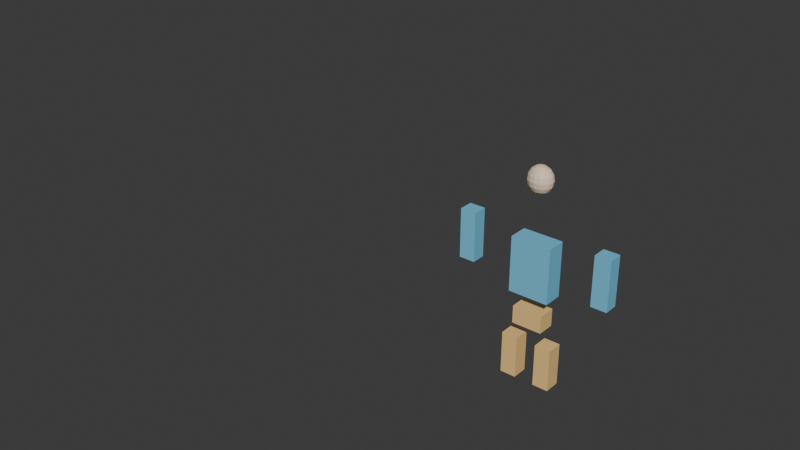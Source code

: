 # Source: player-hero-rigged.blend  (saved by Blender 4.5.91; exported with 4.5.12 LTS)
import bpy
from mathutils import Matrix  # noqa: F401  (used for matrix-valued properties, if any)

bpy.ops.wm.read_factory_settings(use_empty=True)
scene = bpy.context.scene
scene.name = 'Scene'

# ---- collections
col_collection = bpy.data.collections.new('Collection'); scene.collection.children.link(col_collection)

# ---- materials (node trees are filled in below, after node groups)
mat_hero_body_mat = bpy.data.materials.new('hero_body_mat')
mat_hero_accent_mat = bpy.data.materials.new('hero_accent_mat')
mat_hero_limb_mat = bpy.data.materials.new('hero_limb_mat')

# ---- material node trees
mat_hero_body_mat.use_nodes = True; mat_hero_body_mat.node_tree.nodes.clear()
_N = mat_hero_body_mat.node_tree.nodes; _L = mat_hero_body_mat.node_tree.links
n0 = _N.new('ShaderNodeBsdfPrincipled'); n0.name = 'Принципиальный BSDF'; n0.location = (-200, 100)
n0.inputs[0].default_value = (0.18, 0.58, 0.82, 1.0)
n0.inputs[2].default_value = 0.42
n1 = _N.new('ShaderNodeOutputMaterial'); n1.name = 'Вывод материала'; n1.location = (200, 100)
_L.new(n0.outputs[0], n1.inputs[0])
n1.is_active_output = True
mat_hero_accent_mat.use_nodes = True; mat_hero_accent_mat.node_tree.nodes.clear()
_N = mat_hero_accent_mat.node_tree.nodes; _L = mat_hero_accent_mat.node_tree.links
n0 = _N.new('ShaderNodeBsdfPrincipled'); n0.name = 'Принципиальный BSDF'; n0.location = (-200, 100)
n0.inputs[0].default_value = (0.94, 0.62, 0.24, 1.0)
n0.inputs[2].default_value = 0.35
n1 = _N.new('ShaderNodeOutputMaterial'); n1.name = 'Вывод материала'; n1.location = (200, 100)
_L.new(n0.outputs[0], n1.inputs[0])
n1.is_active_output = True
mat_hero_limb_mat.use_nodes = True; mat_hero_limb_mat.node_tree.nodes.clear()
_N = mat_hero_limb_mat.node_tree.nodes; _L = mat_hero_limb_mat.node_tree.links
n0 = _N.new('ShaderNodeBsdfPrincipled'); n0.name = 'Принципиальный BSDF'; n0.location = (-200, 100)
n0.inputs[0].default_value = (0.9, 0.69, 0.52, 1.0)
n0.inputs[2].default_value = 0.58
n1 = _N.new('ShaderNodeOutputMaterial'); n1.name = 'Вывод материала'; n1.location = (200, 100)
_L.new(n0.outputs[0], n1.inputs[0])
n1.is_active_output = True

# ---- world
world_world = bpy.data.worlds.new('World'); scene.world = world_world
world_world.use_nodes = True; world_world.node_tree.nodes.clear()
_N = world_world.node_tree.nodes; _L = world_world.node_tree.links
n0 = _N.new('ShaderNodeOutputWorld'); n0.name = 'World Output'; n0.location = (200, 100)
n1 = _N.new('ShaderNodeBackground'); n1.name = 'Background'; n1.location = (-200, 100)
n1.inputs[0].default_value = (0.05088, 0.05088, 0.05088, 1.0)
_L.new(n1.outputs[0], n0.inputs[0])
n0.is_active_output = True
world_world.color = (0.05088, 0.05088, 0.05088)
world_world.sun_shadow_jitter_overblur = 0.0

# ---- meshes
me_x = bpy.data.meshes.new('Куб')
me_x.from_pydata([(-0.225, -0.11, -0.31), (-0.225, -0.11, 0.31), (-0.225, 0.11, -0.31), (-0.225, 0.11, 0.31), (0.225, -0.11, -0.31), (0.225, -0.11, 0.31), (0.225, 0.11, -0.31), (0.225, 0.11, 0.31)], [], [(0, 1, 3, 2), (2, 3, 7, 6), (6, 7, 5, 4), (4, 5, 1, 0), (2, 6, 4, 0), (7, 3, 1, 5)])
_uv = me_x.uv_layers.new(name='UVКарта')
_uv.uv.foreach_set('vector', [0.375, 0.0, 0.625, 0.0, 0.625, 0.25, 0.375, 0.25, 0.375, 0.25, 0.625, 0.25, 0.625, 0.5, 0.375, 0.5, 0.375, 0.5, 0.625, 0.5, 0.625, 0.75, 0.375, 0.75, 0.375, 0.75, 0.625, 0.75, 0.625, 1.0, 0.375, 1.0, 0.125, 0.5, 0.375, 0.5, 0.375, 0.75, 0.125, 0.75, 0.625, 0.5, 0.875, 0.5, 0.875, 0.75, 0.625, 0.75])
me_x.materials.append(mat_hero_body_mat)
me_x.update()
me_001 = bpy.data.meshes.new('Куб.001')
me_001.from_pydata([(-0.17, -0.1, -0.1), (-0.17, -0.1, 0.1), (-0.17, 0.1, -0.1), (-0.17, 0.1, 0.1), (0.17, -0.1, -0.1), (0.17, -0.1, 0.1), (0.17, 0.1, -0.1), (0.17, 0.1, 0.1)], [], [(0, 1, 3, 2), (2, 3, 7, 6), (6, 7, 5, 4), (4, 5, 1, 0), (2, 6, 4, 0), (7, 3, 1, 5)])
_uv = me_001.uv_layers.new(name='UVКарта')
_uv.uv.foreach_set('vector', [0.375, 0.0, 0.625, 0.0, 0.625, 0.25, 0.375, 0.25, 0.375, 0.25, 0.625, 0.25, 0.625, 0.5, 0.375, 0.5, 0.375, 0.5, 0.625, 0.5, 0.625, 0.75, 0.375, 0.75, 0.375, 0.75, 0.625, 0.75, 0.625, 1.0, 0.375, 1.0, 0.125, 0.5, 0.375, 0.5, 0.375, 0.75, 0.125, 0.75, 0.625, 0.5, 0.875, 0.5, 0.875, 0.75, 0.625, 0.75])
me_001.materials.append(mat_hero_accent_mat)
me_001.update()
me_x_1 = bpy.data.meshes.new('Сфера')
me_x_1.from_pydata([(0.0, 0.1109, 0.0574), (0.0, 0.12, 0.0), (0.0, 0.1109, -0.0574), (0.0, 0.04592, -0.1386), (0.0205, 0.04243, 0.1386), (0.03788, 0.07839, 0.1061), (0.0495, 0.1024, 0.0574), (0.05358, 0.1109, 0.0), (0.0495, 0.1024, -0.0574), (0.03788, 0.07839, -0.1061), (0.0205, 0.04243, -0.1386), (0.03788, 0.03247, 0.1386), (0.07, 0.06, 0.1061), (0.09146, 0.07839, 0.0574), (0.09899, 0.08485, 0.0), (0.09146, 0.07839, -0.0574), (0.07, 0.06, -0.1061), (0.03788, 0.03247, -0.1386), (0.0495, 0.01757, 0.1386), (0.09146, 0.03247, 0.1061), (0.1195, 0.04243, 0.0574), (0.1293, 0.04592, 0.0), (0.1195, 0.04243, -0.0574), (0.09146, 0.03247, -0.1061), (0.0495, 0.01757, -0.1386), (0.05358, -5.364e-09, 0.1386), (0.09899, -1.073e-08, 0.1061), (0.1293, -1.431e-08, 0.0574), (0.14, -1.788e-08, 0.0), (0.1293, -1.431e-08, -0.0574), (0.09899, -1.073e-08, -0.1061), (0.05358, -5.364e-09, -0.1386), (0.0495, -0.01757, 0.1386), (0.09146, -0.03247, 0.1061), (0.1195, -0.04243, 0.0574), (0.1293, -0.04592, 0.0), (0.1195, -0.04243, -0.0574), (0.09146, -0.03247, -0.1061), (0.0495, -0.01757, -0.1386), (0.03788, -0.03247, 0.1386), (0.07, -0.06, 0.1061), (0.09146, -0.07839, 0.0574), (0.09899, -0.08485, 0.0), (0.09146, -0.07839, -0.0574), (0.07, -0.06, -0.1061), (0.03788, -0.03247, -0.1386), (0.0205, -0.04243, 0.1386), (0.03788, -0.07839, 0.1061), (0.0495, -0.1024, 0.0574), (0.05358, -0.1109, 0.0), (0.0495, -0.1024, -0.0574), (0.03788, -0.07839, -0.1061), (0.0205, -0.04243, -0.1386), (-1.669e-08, -0.04592, 0.1386), (-3.129e-08, -0.08485, 0.1061), (-3.338e-08, -0.1109, 0.0574), (-5.007e-08, -0.12, 0.0), (-3.338e-08, -0.1109, -0.0574), (-3.129e-08, -0.08485, -0.1061), (-1.669e-08, -0.04592, -0.1386), (0.0, 0.0, -0.15), (0.0, 0.0, 0.15), (-0.0205, -0.04243, 0.1386), (-0.03788, -0.07839, 0.1061), (-0.0495, -0.1024, 0.0574), (-0.05358, -0.1109, 0.0), (-0.0495, -0.1024, -0.0574), (-0.03788, -0.07839, -0.1061), (-0.0205, -0.04243, -0.1386), (-0.03788, -0.03247, 0.1386), (-0.07, -0.06, 0.1061), (-0.09146, -0.07839, 0.0574), (-0.09899, -0.08485, 0.0), (-0.09146, -0.07839, -0.0574), (-0.07, -0.06, -0.1061), (-0.03788, -0.03247, -0.1386), (-0.0495, -0.01757, 0.1386), (-0.09146, -0.03247, 0.1061), (-0.1195, -0.04243, 0.0574), (-0.1293, -0.04592, 0.0), (-0.1195, -0.04243, -0.0574), (-0.09146, -0.03247, -0.1061), (-0.0495, -0.01757, -0.1386), (-0.05358, 2.146e-08, 0.1386), (-0.09899, 3.934e-08, 0.1061), (-0.1293, 4.292e-08, 0.0574), (-0.14, 6.08e-08, 0.0), (-0.1293, 4.292e-08, -0.0574), (-0.09899, 3.934e-08, -0.1061), (-0.05358, 2.146e-08, -0.1386), (-0.0495, 0.01757, 0.1386), (-0.09146, 0.03247, 0.1061), (-0.1195, 0.04243, 0.0574), (-0.1293, 0.04592, 0.0), (-0.1195, 0.04243, -0.0574), (-0.09146, 0.03247, -0.1061), (-0.0495, 0.01757, -0.1386), (-0.03788, 0.03247, 0.1386), (-0.07, 0.06, 0.1061), (-0.09146, 0.07839, 0.0574), (-0.09899, 0.08485, 0.0), (-0.09146, 0.07839, -0.0574), (-0.07, 0.06, -0.1061), (-0.03788, 0.03247, -0.1386), (-0.0205, 0.04243, 0.1386), (-0.03788, 0.07839, 0.1061), (-0.0495, 0.1024, 0.0574), (-0.05358, 0.1109, 0.0), (-0.0495, 0.1024, -0.0574), (-0.03788, 0.07839, -0.1061), (-0.0205, 0.04243, -0.1386), (3.338e-08, 0.04592, 0.1386), (6.258e-08, 0.08485, 0.1061), (6.258e-08, 0.08485, -0.1061)], [], [(113, 2, 8, 9), (1, 0, 6, 7), (112, 111, 4, 5), (3, 113, 9, 10), (2, 1, 7, 8), (0, 112, 5, 6), (111, 61, 4), (60, 3, 10), (10, 9, 16, 17), (8, 7, 14, 15), (6, 5, 12, 13), (4, 61, 11), (60, 10, 17), (9, 8, 15, 16), (7, 6, 13, 14), (5, 4, 11, 12), (13, 12, 19, 20), (11, 61, 18), (60, 17, 24), (16, 15, 22, 23), (14, 13, 20, 21), (12, 11, 18, 19), (17, 16, 23, 24), (15, 14, 21, 22), (60, 24, 31), (23, 22, 29, 30), (21, 20, 27, 28), (19, 18, 25, 26), (24, 23, 30, 31), (22, 21, 28, 29), (20, 19, 26, 27), (18, 61, 25), (26, 25, 32, 33), (31, 30, 37, 38), (29, 28, 35, 36), (27, 26, 33, 34), (25, 61, 32), (60, 31, 38), (30, 29, 36, 37), (28, 27, 34, 35), (38, 37, 44, 45), (36, 35, 42, 43), (34, 33, 40, 41), (32, 61, 39), (60, 38, 45), (37, 36, 43, 44), (35, 34, 41, 42), (33, 32, 39, 40), (39, 61, 46), (60, 45, 52), (44, 43, 50, 51), (42, 41, 48, 49), (40, 39, 46, 47), (45, 44, 51, 52), (43, 42, 49, 50), (41, 40, 47, 48), (51, 50, 57, 58), (49, 48, 55, 56), (47, 46, 53, 54), (52, 51, 58, 59), (50, 49, 56, 57), (48, 47, 54, 55), (46, 61, 53), (60, 52, 59), (59, 58, 67, 68), (57, 56, 65, 66), (55, 54, 63, 64), (53, 61, 62), (60, 59, 68), (58, 57, 66, 67), (56, 55, 64, 65), (54, 53, 62, 63), (66, 65, 72, 73), (64, 63, 70, 71), (62, 61, 69), (60, 68, 75), (67, 66, 73, 74), (65, 64, 71, 72), (63, 62, 69, 70), (68, 67, 74, 75), (60, 75, 82), (74, 73, 80, 81), (72, 71, 78, 79), (70, 69, 76, 77), (75, 74, 81, 82), (73, 72, 79, 80), (71, 70, 77, 78), (69, 61, 76), (79, 78, 85, 86), (77, 76, 83, 84), (82, 81, 88, 89), (80, 79, 86, 87), (78, 77, 84, 85), (76, 61, 83), (60, 82, 89), (81, 80, 87, 88), (89, 88, 95, 96), (87, 86, 93, 94), (85, 84, 91, 92), (83, 61, 90), (60, 89, 96), (88, 87, 94, 95), (86, 85, 92, 93), (84, 83, 90, 91), (92, 91, 98, 99), (90, 61, 97), (60, 96, 103), (95, 94, 101, 102), (93, 92, 99, 100), (91, 90, 97, 98), (96, 95, 102, 103), (94, 93, 100, 101), (60, 103, 110), (102, 101, 108, 109), (100, 99, 106, 107), (98, 97, 104, 105), (103, 102, 109, 110), (101, 100, 107, 108), (99, 98, 105, 106), (97, 61, 104), (105, 104, 111, 112), (110, 109, 113, 3), (108, 107, 1, 2), (106, 105, 112, 0), (104, 61, 111), (60, 110, 3), (109, 108, 2, 113), (107, 106, 0, 1)])
_uv = me_x_1.uv_layers.new(name='UVКарта')
_uv.uv.foreach_set('vector', [0.75, 0.25, 0.75, 0.375, 0.6875, 0.375, 0.6875, 0.25, 0.75, 0.5, 0.75, 0.625, 0.6875, 0.625, 0.6875, 0.5, 0.75, 0.75, 0.75, 0.875, 0.6875, 0.875, 0.6875, 0.75, 0.75, 0.125, 0.75, 0.25, 0.6875, 0.25, 0.6875, 0.125, 0.75, 0.375, 0.75, 0.5, 0.6875, 0.5, 0.6875, 0.375, 0.75, 0.625, 0.75, 0.75, 0.6875, 0.75, 0.6875, 0.625, 0.75, 0.875, 0.7187, 1.0, 0.6875, 0.875, 0.7188, 5.96e-08, 0.75, 0.125, 0.6875, 0.125, 0.6875, 0.125, 0.6875, 0.25, 0.625, 0.25, 0.625, 0.125, 0.6875, 0.375, 0.6875, 0.5, 0.625, 0.5, 0.625, 0.375, 0.6875, 0.625, 0.6875, 0.75, 0.625, 0.75, 0.625, 0.625, 0.6875, 0.875, 0.6562, 1.0, 0.625, 0.875, 0.6562, 5.96e-08, 0.6875, 0.125, 0.625, 0.125, 0.6875, 0.25, 0.6875, 0.375, 0.625, 0.375, 0.625, 0.25, 0.6875, 0.5, 0.6875, 0.625, 0.625, 0.625, 0.625, 0.5, 0.6875, 0.75, 0.6875, 0.875, 0.625, 0.875, 0.625, 0.75, 0.625, 0.625, 0.625, 0.75, 0.5625, 0.75, 0.5625, 0.625, 0.625, 0.875, 0.5938, 1.0, 0.5625, 0.875, 0.5938, 5.96e-08, 0.625, 0.125, 0.5625, 0.125, 0.625, 0.25, 0.625, 0.375, 0.5625, 0.375, 0.5625, 0.25, 0.625, 0.5, 0.625, 0.625, 0.5625, 0.625, 0.5625, 0.5, 0.625, 0.75, 0.625, 0.875, 0.5625, 0.875, 0.5625, 0.75, 0.625, 0.125, 0.625, 0.25, 0.5625, 0.25, 0.5625, 0.125, 0.625, 0.375, 0.625, 0.5, 0.5625, 0.5, 0.5625, 0.375, 0.5312, 5.96e-08, 0.5625, 0.125, 0.5, 0.125, 0.5625, 0.25, 0.5625, 0.375, 0.5, 0.375, 0.5, 0.25, 0.5625, 0.5, 0.5625, 0.625, 0.5, 0.625, 0.5, 0.5, 0.5625, 0.75, 0.5625, 0.875, 0.5, 0.875, 0.5, 0.75, 0.5625, 0.125, 0.5625, 0.25, 0.5, 0.25, 0.5, 0.125, 0.5625, 0.375, 0.5625, 0.5, 0.5, 0.5, 0.5, 0.375, 0.5625, 0.625, 0.5625, 0.75, 0.5, 0.75, 0.5, 0.625, 0.5625, 0.875, 0.5312, 1.0, 0.5, 0.875, 0.5, 0.75, 0.5, 0.875, 0.4375, 0.875, 0.4375, 0.75, 0.5, 0.125, 0.5, 0.25, 0.4375, 0.25, 0.4375, 0.125, 0.5, 0.375, 0.5, 0.5, 0.4375, 0.5, 0.4375, 0.375, 0.5, 0.625, 0.5, 0.75, 0.4375, 0.75, 0.4375, 0.625, 0.5, 0.875, 0.4687, 1.0, 0.4375, 0.875, 0.4687, 5.96e-08, 0.5, 0.125, 0.4375, 0.125, 0.5, 0.25, 0.5, 0.375, 0.4375, 0.375, 0.4375, 0.25, 0.5, 0.5, 0.5, 0.625, 0.4375, 0.625, 0.4375, 0.5, 0.4375, 0.125, 0.4375, 0.25, 0.375, 0.25, 0.375, 0.125, 0.4375, 0.375, 0.4375, 0.5, 0.375, 0.5, 0.375, 0.375, 0.4375, 0.625, 0.4375, 0.75, 0.375, 0.75, 0.375, 0.625, 0.4375, 0.875, 0.4062, 1.0, 0.375, 0.875, 0.4062, 5.96e-08, 0.4375, 0.125, 0.375, 0.125, 0.4375, 0.25, 0.4375, 0.375, 0.375, 0.375, 0.375, 0.25, 0.4375, 0.5, 0.4375, 0.625, 0.375, 0.625, 0.375, 0.5, 0.4375, 0.75, 0.4375, 0.875, 0.375, 0.875, 0.375, 0.75, 0.375, 0.875, 0.3437, 1.0, 0.3125, 0.875, 0.3437, 5.96e-08, 0.375, 0.125, 0.3125, 0.125, 0.375, 0.25, 0.375, 0.375, 0.3125, 0.375, 0.3125, 0.25, 0.375, 0.5, 0.375, 0.625, 0.3125, 0.625, 0.3125, 0.5, 0.375, 0.75, 0.375, 0.875, 0.3125, 0.875, 0.3125, 0.75, 0.375, 0.125, 0.375, 0.25, 0.3125, 0.25, 0.3125, 0.125, 0.375, 0.375, 0.375, 0.5, 0.3125, 0.5, 0.3125, 0.375, 0.375, 0.625, 0.375, 0.75, 0.3125, 0.75, 0.3125, 0.625, 0.3125, 0.25, 0.3125, 0.375, 0.25, 0.375, 0.25, 0.25, 0.3125, 0.5, 0.3125, 0.625, 0.25, 0.625, 0.25, 0.5, 0.3125, 0.75, 0.3125, 0.875, 0.25, 0.875, 0.25, 0.75, 0.3125, 0.125, 0.3125, 0.25, 0.25, 0.25, 0.25, 0.125, 0.3125, 0.375, 0.3125, 0.5, 0.25, 0.5, 0.25, 0.375, 0.3125, 0.625, 0.3125, 0.75, 0.25, 0.75, 0.25, 0.625, 0.3125, 0.875, 0.2812, 1.0, 0.25, 0.875, 0.2812, 5.96e-08, 0.3125, 0.125, 0.25, 0.125, 0.25, 0.125, 0.25, 0.25, 0.1875, 0.25, 0.1875, 0.125, 0.25, 0.375, 0.25, 0.5, 0.1875, 0.5, 0.1875, 0.375, 0.25, 0.625, 0.25, 0.75, 0.1875, 0.75, 0.1875, 0.625, 0.25, 0.875, 0.2187, 1.0, 0.1875, 0.875, 0.2187, 5.96e-08, 0.25, 0.125, 0.1875, 0.125, 0.25, 0.25, 0.25, 0.375, 0.1875, 0.375, 0.1875, 0.25, 0.25, 0.5, 0.25, 0.625, 0.1875, 0.625, 0.1875, 0.5, 0.25, 0.75, 0.25, 0.875, 0.1875, 0.875, 0.1875, 0.75, 0.1875, 0.375, 0.1875, 0.5, 0.125, 0.5, 0.125, 0.375, 0.1875, 0.625, 0.1875, 0.75, 0.125, 0.75, 0.125, 0.625, 0.1875, 0.875, 0.1562, 1.0, 0.125, 0.875, 0.1562, 5.96e-08, 0.1875, 0.125, 0.125, 0.125, 0.1875, 0.25, 0.1875, 0.375, 0.125, 0.375, 0.125, 0.25, 0.1875, 0.5, 0.1875, 0.625, 0.125, 0.625, 0.125, 0.5, 0.1875, 0.75, 0.1875, 0.875, 0.125, 0.875, 0.125, 0.75, 0.1875, 0.125, 0.1875, 0.25, 0.125, 0.25, 0.125, 0.125, 0.09375, 5.96e-08, 0.125, 0.125, 0.0625, 0.125, 0.125, 0.25, 0.125, 0.375, 0.0625, 0.375, 0.0625, 0.25, 0.125, 0.5, 0.125, 0.625, 0.0625, 0.625, 0.0625, 0.5, 0.125, 0.75, 0.125, 0.875, 0.0625, 0.875, 0.0625, 0.75, 0.125, 0.125, 0.125, 0.25, 0.0625, 0.25, 0.0625, 0.125, 0.125, 0.375, 0.125, 0.5, 0.0625, 0.5, 0.0625, 0.375, 0.125, 0.625, 0.125, 0.75, 0.0625, 0.75, 0.0625, 0.625, 0.125, 0.875, 0.09375, 1.0, 0.0625, 0.875, 0.0625, 0.5, 0.0625, 0.625, 0.0, 0.625, 0.0, 0.5, 0.0625, 0.75, 0.0625, 0.875, 0.0, 0.875, 0.0, 0.75, 0.0625, 0.125, 0.0625, 0.25, 0.0, 0.25, 0.0, 0.125, 0.0625, 0.375, 0.0625, 0.5, 0.0, 0.5, 0.0, 0.375, 0.0625, 0.625, 0.0625, 0.75, 0.0, 0.75, 0.0, 0.625, 0.0625, 0.875, 0.03125, 1.0, 0.0, 0.875, 0.03125, 5.96e-08, 0.0625, 0.125, 0.0, 0.125, 0.0625, 0.25, 0.0625, 0.375, 0.0, 0.375, 0.0, 0.25, 1.0, 0.125, 1.0, 0.25, 0.9375, 0.25, 0.9375, 0.125, 1.0, 0.375, 1.0, 0.5, 0.9375, 0.5, 0.9375, 0.375, 1.0, 0.625, 1.0, 0.75, 0.9375, 0.75, 0.9375, 0.625, 1.0, 0.875, 0.9687, 1.0, 0.9375, 0.875, 0.9687, 5.96e-08, 1.0, 0.125, 0.9375, 0.125, 1.0, 0.25, 1.0, 0.375, 0.9375, 0.375, 0.9375, 0.25, 1.0, 0.5, 1.0, 0.625, 0.9375, 0.625, 0.9375, 0.5, 1.0, 0.75, 1.0, 0.875, 0.9375, 0.875, 0.9375, 0.75, 0.9375, 0.625, 0.9375, 0.75, 0.875, 0.75, 0.875, 0.625, 0.9375, 0.875, 0.9062, 1.0, 0.875, 0.875, 0.9062, 5.96e-08, 0.9375, 0.125, 0.875, 0.125, 0.9375, 0.25, 0.9375, 0.375, 0.875, 0.375, 0.875, 0.25, 0.9375, 0.5, 0.9375, 0.625, 0.875, 0.625, 0.875, 0.5, 0.9375, 0.75, 0.9375, 0.875, 0.875, 0.875, 0.875, 0.75, 0.9375, 0.125, 0.9375, 0.25, 0.875, 0.25, 0.875, 0.125, 0.9375, 0.375, 0.9375, 0.5, 0.875, 0.5, 0.875, 0.375, 0.8437, 5.96e-08, 0.875, 0.125, 0.8125, 0.125, 0.875, 0.25, 0.875, 0.375, 0.8125, 0.375, 0.8125, 0.25, 0.875, 0.5, 0.875, 0.625, 0.8125, 0.625, 0.8125, 0.5, 0.875, 0.75, 0.875, 0.875, 0.8125, 0.875, 0.8125, 0.75, 0.875, 0.125, 0.875, 0.25, 0.8125, 0.25, 0.8125, 0.125, 0.875, 0.375, 0.875, 0.5, 0.8125, 0.5, 0.8125, 0.375, 0.875, 0.625, 0.875, 0.75, 0.8125, 0.75, 0.8125, 0.625, 0.875, 0.875, 0.8437, 1.0, 0.8125, 0.875, 0.8125, 0.75, 0.8125, 0.875, 0.75, 0.875, 0.75, 0.75, 0.8125, 0.125, 0.8125, 0.25, 0.75, 0.25, 0.75, 0.125, 0.8125, 0.375, 0.8125, 0.5, 0.75, 0.5, 0.75, 0.375, 0.8125, 0.625, 0.8125, 0.75, 0.75, 0.75, 0.75, 0.625, 0.8125, 0.875, 0.7812, 1.0, 0.75, 0.875, 0.7812, 5.96e-08, 0.8125, 0.125, 0.75, 0.125, 0.8125, 0.25, 0.8125, 0.375, 0.75, 0.375, 0.75, 0.25, 0.8125, 0.5, 0.8125, 0.625, 0.75, 0.625, 0.75, 0.5])
me_x_1.materials.append(mat_hero_limb_mat)
me_x_1.update()
me_002 = bpy.data.meshes.new('Куб.002')
me_002.from_pydata([(-0.09, -0.08, -0.28), (-0.09, -0.08, 0.28), (-0.09, 0.08, -0.28), (-0.09, 0.08, 0.28), (0.09, -0.08, -0.28), (0.09, -0.08, 0.28), (0.09, 0.08, -0.28), (0.09, 0.08, 0.28)], [], [(0, 1, 3, 2), (2, 3, 7, 6), (6, 7, 5, 4), (4, 5, 1, 0), (2, 6, 4, 0), (7, 3, 1, 5)])
_uv = me_002.uv_layers.new(name='UVКарта')
_uv.uv.foreach_set('vector', [0.375, 0.0, 0.625, 0.0, 0.625, 0.25, 0.375, 0.25, 0.375, 0.25, 0.625, 0.25, 0.625, 0.5, 0.375, 0.5, 0.375, 0.5, 0.625, 0.5, 0.625, 0.75, 0.375, 0.75, 0.375, 0.75, 0.625, 0.75, 0.625, 1.0, 0.375, 1.0, 0.125, 0.5, 0.375, 0.5, 0.375, 0.75, 0.125, 0.75, 0.625, 0.5, 0.875, 0.5, 0.875, 0.75, 0.625, 0.75])
me_002.materials.append(mat_hero_body_mat)
me_002.update()
me_003 = bpy.data.meshes.new('Куб.003')
me_003.from_pydata([(-0.09, -0.08, -0.28), (-0.09, -0.08, 0.28), (-0.09, 0.08, -0.28), (-0.09, 0.08, 0.28), (0.09, -0.08, -0.28), (0.09, -0.08, 0.28), (0.09, 0.08, -0.28), (0.09, 0.08, 0.28)], [], [(0, 1, 3, 2), (2, 3, 7, 6), (6, 7, 5, 4), (4, 5, 1, 0), (2, 6, 4, 0), (7, 3, 1, 5)])
_uv = me_003.uv_layers.new(name='UVКарта')
_uv.uv.foreach_set('vector', [0.375, 0.0, 0.625, 0.0, 0.625, 0.25, 0.375, 0.25, 0.375, 0.25, 0.625, 0.25, 0.625, 0.5, 0.375, 0.5, 0.375, 0.5, 0.625, 0.5, 0.625, 0.75, 0.375, 0.75, 0.375, 0.75, 0.625, 0.75, 0.625, 1.0, 0.375, 1.0, 0.125, 0.5, 0.375, 0.5, 0.375, 0.75, 0.125, 0.75, 0.625, 0.5, 0.875, 0.5, 0.875, 0.75, 0.625, 0.75])
me_003.materials.append(mat_hero_body_mat)
me_003.update()
me_004 = bpy.data.meshes.new('Куб.004')
me_004.from_pydata([(-0.09, -0.09, -0.24), (-0.09, -0.09, 0.24), (-0.09, 0.09, -0.24), (-0.09, 0.09, 0.24), (0.09, -0.09, -0.24), (0.09, -0.09, 0.24), (0.09, 0.09, -0.24), (0.09, 0.09, 0.24)], [], [(0, 1, 3, 2), (2, 3, 7, 6), (6, 7, 5, 4), (4, 5, 1, 0), (2, 6, 4, 0), (7, 3, 1, 5)])
_uv = me_004.uv_layers.new(name='UVКарта')
_uv.uv.foreach_set('vector', [0.375, 0.0, 0.625, 0.0, 0.625, 0.25, 0.375, 0.25, 0.375, 0.25, 0.625, 0.25, 0.625, 0.5, 0.375, 0.5, 0.375, 0.5, 0.625, 0.5, 0.625, 0.75, 0.375, 0.75, 0.375, 0.75, 0.625, 0.75, 0.625, 1.0, 0.375, 1.0, 0.125, 0.5, 0.375, 0.5, 0.375, 0.75, 0.125, 0.75, 0.625, 0.5, 0.875, 0.5, 0.875, 0.75, 0.625, 0.75])
me_004.materials.append(mat_hero_accent_mat)
me_004.update()
me_005 = bpy.data.meshes.new('Куб.005')
me_005.from_pydata([(-0.09, -0.09, -0.24), (-0.09, -0.09, 0.24), (-0.09, 0.09, -0.24), (-0.09, 0.09, 0.24), (0.09, -0.09, -0.24), (0.09, -0.09, 0.24), (0.09, 0.09, -0.24), (0.09, 0.09, 0.24)], [], [(0, 1, 3, 2), (2, 3, 7, 6), (6, 7, 5, 4), (4, 5, 1, 0), (2, 6, 4, 0), (7, 3, 1, 5)])
_uv = me_005.uv_layers.new(name='UVКарта')
_uv.uv.foreach_set('vector', [0.375, 0.0, 0.625, 0.0, 0.625, 0.25, 0.375, 0.25, 0.375, 0.25, 0.625, 0.25, 0.625, 0.5, 0.375, 0.5, 0.375, 0.5, 0.625, 0.5, 0.625, 0.75, 0.375, 0.75, 0.375, 0.75, 0.625, 0.75, 0.625, 1.0, 0.375, 1.0, 0.125, 0.5, 0.375, 0.5, 0.375, 0.75, 0.125, 0.75, 0.625, 0.5, 0.875, 0.5, 0.875, 0.75, 0.625, 0.75])
me_005.materials.append(mat_hero_accent_mat)
me_005.update()
arm_player_hero_armature_data = bpy.data.armatures.new('player_hero_armature_data')  # bones are not reproduced

# ---- objects
ob_player_hero_armature = bpy.data.objects.new('player_hero_armature', arm_player_hero_armature_data)
ob_hero_torso = bpy.data.objects.new('hero_torso', me_x)
ob_hero_hips = bpy.data.objects.new('hero_hips', me_001)
ob_hero_head = bpy.data.objects.new('hero_head', me_x_1)
ob_hero_left_arm = bpy.data.objects.new('hero_left_arm', me_002)
ob_hero_right_arm = bpy.data.objects.new('hero_right_arm', me_003)
ob_hero_left_leg = bpy.data.objects.new('hero_left_leg', me_004)
ob_hero_right_leg = bpy.data.objects.new('hero_right_leg', me_005)

# ---- transforms, parenting, visibility, modifiers, constraints
ob_player_hero_armature.location = (0.0, 0.0, 0.0)
ob_hero_torso.parent = ob_player_hero_armature
ob_hero_torso.location = (0.0, 0.0, 1.6)
ob_hero_hips.parent = ob_player_hero_armature
ob_hero_hips.location = (0.0, 0.0, 1.03)
ob_hero_head.parent = ob_player_hero_armature
ob_hero_head.location = (0.0, 0.0, 2.55)
ob_hero_left_arm.parent = ob_player_hero_armature
ob_hero_left_arm.location = (-0.78, 0.0, 1.72)
ob_hero_right_arm.parent = ob_player_hero_armature
ob_hero_right_arm.location = (0.78, 0.0, 1.72)
ob_hero_left_leg.parent = ob_player_hero_armature
ob_hero_left_leg.location = (-0.2, 0.0, 0.52)
ob_hero_right_leg.parent = ob_player_hero_armature
ob_hero_right_leg.location = (0.2, 0.0, 0.52)

# ---- collection membership
col_collection.objects.link(ob_player_hero_armature)
col_collection.objects.link(ob_hero_torso)
col_collection.objects.link(ob_hero_hips)
col_collection.objects.link(ob_hero_head)
col_collection.objects.link(ob_hero_left_arm)
col_collection.objects.link(ob_hero_right_arm)
col_collection.objects.link(ob_hero_left_leg)
col_collection.objects.link(ob_hero_right_leg)

# ---- scene / render settings (as saved in the file)
scene.frame_start = 1; scene.frame_end = 24; scene.frame_set(1)
scene.render.engine = 'BLENDER_EEVEE_NEXT'
bpy.context.view_layer.update()

# ---- added for rendering (the .blend has no active camera and no usable light): camera, sun
cam_auto = bpy.data.cameras.new('AutoCamera')
cam_auto.lens = 50.0
cam_auto.sensor_width = 36.0
cam_auto.clip_end = 1000.0
ob_auto_camera = bpy.data.objects.new('AutoCamera', cam_auto)
scene.collection.objects.link(ob_auto_camera)
ob_auto_camera.location = (5.12113, -8.23744, 6.98123)
ob_auto_camera.rotation_euler = (1.09748, -7.21219e-08, 0.694738)
scene.camera = ob_auto_camera
light_auto_sun = bpy.data.lights.new('AutoSun', 'SUN')
light_auto_sun.energy = 3.0
light_auto_sun.angle = 0.0523599
ob_auto_sun = bpy.data.objects.new('AutoSun', light_auto_sun)
scene.collection.objects.link(ob_auto_sun)
ob_auto_sun.rotation_euler = (0.872665, 0.174533, 0.523599)
bpy.context.view_layer.update()
